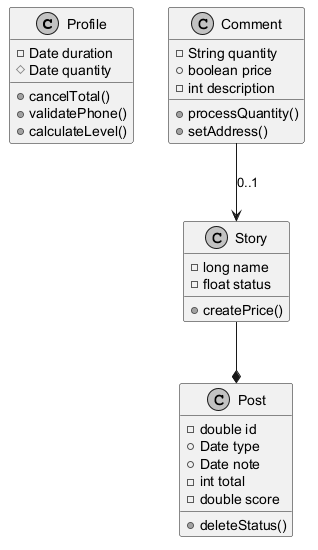

The diagram above was rendered by PlantUML. Its source (embedded in the PNG):
@startuml
skinparam monochrome true
class Profile {
  -Date duration
  #Date quantity
  +cancelTotal()
  +validatePhone()
  +calculateLevel()
}
class Story {
  -long name
  -float status
  +createPrice()
}
class Post {
  -double id
  +Date type
  +Date note
  -int total
  -double score
  +deleteStatus()
}
class Comment {
  -String quantity
  +boolean price
  -int description
  +processQuantity()
  +setAddress()
}
Story --* Post
Comment --> Story : "0..1"
@enduml